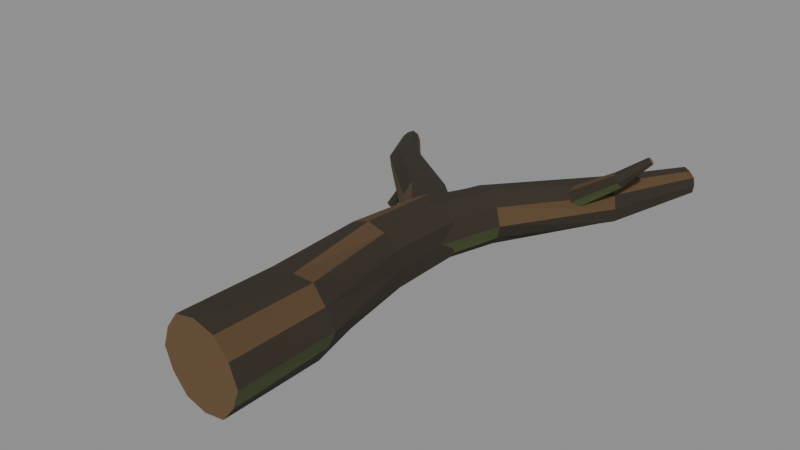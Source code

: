 # Source: wood_006a_forked_fallen_log.blend  (saved by Blender 5.2.45; exported with 4.5.12 LTS)
import bpy
from mathutils import Matrix  # noqa: F401  (used for matrix-valued properties, if any)

bpy.ops.wm.read_factory_settings(use_empty=True)
scene = bpy.context.scene
scene.name = 'Scene'

# ---- materials (node trees are filled in below, after node groups)
mat_mat__wood_dark_bark = bpy.data.materials.new('mat__wood_dark_bark')
mat_mat__wood_dark_bark.diffuse_color = (0.02956, 0.02217, 0.01298, 1.0)
mat_mat__wood_bark_ochre = bpy.data.materials.new('mat__wood_bark_ochre')
mat_mat__wood_bark_ochre.diffuse_color = (0.09306, 0.05286, 0.02217, 1.0)
mat_mat__wood_warm_break = bpy.data.materials.new('mat__wood_warm_break')
mat_mat__wood_warm_break.diffuse_color = (0.1413, 0.08022, 0.0331, 1.0)
mat_mat__wood_algae_olive = bpy.data.materials.new('mat__wood_algae_olive')
mat_mat__wood_algae_olive.diffuse_color = (0.06125, 0.08228, 0.02416, 1.0)

# ---- material node trees
mat_mat__wood_dark_bark.use_nodes = True; mat_mat__wood_dark_bark.node_tree.nodes.clear()
_N = mat_mat__wood_dark_bark.node_tree.nodes; _L = mat_mat__wood_dark_bark.node_tree.links
n0 = _N.new('ShaderNodeBsdfPrincipled'); n0.name = 'Principled BSDF'; n0.location = (-200, 100)
n0.inputs[0].default_value = (0.02956, 0.02217, 0.01298, 1.0)
n0.inputs[2].default_value = 0.94
n0.inputs[10].default_value = 0.005
n1 = _N.new('ShaderNodeOutputMaterial'); n1.name = 'Material Output'; n1.location = (200, 100)
_L.new(n0.outputs[0], n1.inputs[0])
n1.is_active_output = True
mat_mat__wood_bark_ochre.use_nodes = True; mat_mat__wood_bark_ochre.node_tree.nodes.clear()
_N = mat_mat__wood_bark_ochre.node_tree.nodes; _L = mat_mat__wood_bark_ochre.node_tree.links
n0 = _N.new('ShaderNodeBsdfPrincipled'); n0.name = 'Principled BSDF'; n0.location = (-200, 100)
n0.inputs[0].default_value = (0.09306, 0.05286, 0.02217, 1.0)
n0.inputs[2].default_value = 0.94
n0.inputs[10].default_value = 0.005
n1 = _N.new('ShaderNodeOutputMaterial'); n1.name = 'Material Output'; n1.location = (200, 100)
_L.new(n0.outputs[0], n1.inputs[0])
n1.is_active_output = True
mat_mat__wood_warm_break.use_nodes = True; mat_mat__wood_warm_break.node_tree.nodes.clear()
_N = mat_mat__wood_warm_break.node_tree.nodes; _L = mat_mat__wood_warm_break.node_tree.links
n0 = _N.new('ShaderNodeBsdfPrincipled'); n0.name = 'Principled BSDF'; n0.location = (-200, 100)
n0.inputs[0].default_value = (0.1413, 0.08022, 0.0331, 1.0)
n0.inputs[2].default_value = 0.94
n0.inputs[10].default_value = 0.005
n1 = _N.new('ShaderNodeOutputMaterial'); n1.name = 'Material Output'; n1.location = (200, 100)
_L.new(n0.outputs[0], n1.inputs[0])
n1.is_active_output = True
mat_mat__wood_algae_olive.use_nodes = True; mat_mat__wood_algae_olive.node_tree.nodes.clear()
_N = mat_mat__wood_algae_olive.node_tree.nodes; _L = mat_mat__wood_algae_olive.node_tree.links
n0 = _N.new('ShaderNodeBsdfPrincipled'); n0.name = 'Principled BSDF'; n0.location = (-200, 100)
n0.inputs[0].default_value = (0.06125, 0.08228, 0.02416, 1.0)
n0.inputs[2].default_value = 0.94
n0.inputs[10].default_value = 0.005
n1 = _N.new('ShaderNodeOutputMaterial'); n1.name = 'Material Output'; n1.location = (200, 100)
_L.new(n0.outputs[0], n1.inputs[0])
n1.is_active_output = True

# ---- meshes
me_wood_006a_forked_fallen_log__mesh = bpy.data.meshes.new('wood_006a_forked_fallen_log__mesh')
me_wood_006a_forked_fallen_log__mesh.from_pydata([(0.9615, -6.355, 0.8184), (0.7811, -6.331, 0.3673), (0.4777, -6.303, -0.007556), (0.001547, -6.273, -0.1077), (-0.47, -6.249, 0.000955), (-0.782, -6.242, 0.366), (-0.9295, -6.247, 0.8184), (-0.769, -6.269, 1.262), (-0.4771, -6.297, 1.643), (-0.001565, -6.327, 1.755), (0.4761, -6.351, 1.646), (0.7984, -6.359, 1.28), (1.036, -4.179, 0.88), (0.8329, -4.167, 0.4684), (0.582, -4.158, 0.079), (0.1193, -4.168, 0.06409), (-0.3427, -4.18, 0.08027), (-0.603, -4.201, 0.463), (-0.801, -4.221, 0.88), (-0.585, -4.232, 1.287), (-0.3425, -4.242, 1.682), (0.1207, -4.232, 1.694), (0.5844, -4.22, 1.683), (0.8293, -4.199, 1.289), (0.6349, -1.996, 0.9856), (0.6006, -1.975, 0.5816), (0.2695, -1.965, 0.3461), (-0.1002, -1.958, 0.1809), (-0.4721, -1.969, 0.3423), (-0.8063, -1.983, 0.5784), (-0.8472, -2.004, 0.9856), (-0.779, -2.024, 1.377), (-0.4759, -2.036, 1.636), (-0.09979, -2.04, 1.766), (0.2795, -2.032, 1.642), (0.5825, -2.017, 1.379), (0.7559, -0.5346, 1.074), (0.7358, -0.5111, 0.7056), (0.4339, -0.4604, 0.4986), (0.1052, -0.4096, 0.3502), (-0.2271, -0.375, 0.496), (-0.5151, -0.3503, 0.7146), (-0.568, -0.3638, 1.074), (-0.5183, -0.3905, 1.431), (-0.229, -0.4397, 1.64), (0.0947, -0.4911, 1.81), (0.4184, -0.523, 1.636), (0.7214, -0.5508, 1.436), (0.7165, -0.8922, 1.074), (0.5821, -0.83, 0.6999), (0.2981, -0.7118, 0.4368), (-0.07723, -0.5652, 0.4707), (-0.405, -0.4416, 0.6768), (-0.4897, -0.4183, 1.074), (-0.4126, -0.4586, 1.471), (-0.09874, -0.588, 1.713), (0.2899, -0.7408, 1.72), (0.5796, -0.8479, 1.45), (1.178, 0.3923, 1.109), (1.044, 0.4998, 0.7701), (0.8251, 0.6611, 0.5097), (0.5152, 0.8684, 0.5615), (0.2256, 1.056, 0.729), (0.1722, 1.074, 1.109), (0.2092, 1.03, 1.488), (0.4919, 0.8303, 1.65), (0.801, 0.6173, 1.722), (1.023, 0.4808, 1.442), (2.633, 2.293, 1.232), (2.608, 2.326, 0.9362), (2.395, 2.483, 0.7949), (2.155, 2.654, 0.7637), (1.964, 2.779, 0.9559), (1.869, 2.831, 1.232), (1.955, 2.756, 1.504), (2.134, 2.62, 1.693), (2.375, 2.452, 1.673), (2.576, 2.318, 1.512), (3.389, 4.18, 1.294), (3.359, 4.2, 1.125), (3.227, 4.27, 1.042), (3.074, 4.348, 1.02), (2.961, 4.4, 1.139), (2.892, 4.43, 1.294), (2.951, 4.395, 1.454), (3.064, 4.334, 1.578), (3.221, 4.255, 1.55), (3.359, 4.188, 1.466), (0.5742, -0.1512, 1.056), (0.4579, -0.2678, 0.6741), (0.1949, -0.4996, 0.4607), (-0.1155, -0.7567, 0.5402), (-0.3386, -0.9293, 0.8451), (-0.3289, -0.9008, 1.258), (-0.146, -0.7309, 1.583), (0.1658, -0.4653, 1.651), (0.4484, -0.2376, 1.448), (-0.4222, 0.9071, 1.003), (-0.5263, 0.7748, 0.6903), (-0.7122, 0.5661, 0.4693), (-0.9534, 0.3281, 0.5805), (-1.148, 0.1482, 0.8182), (-1.12, 0.2056, 1.166), (-1.008, 0.3454, 1.47), (-0.7613, 0.5981, 1.473), (-0.5238, 0.8316, 1.352), (-2.39, 2.368, 0.836), (-2.411, 2.318, 0.5851), (-2.578, 2.149, 0.4831), (-2.766, 1.977, 0.5054), (-2.881, 1.896, 0.716), (-2.918, 1.893, 0.9665), (-2.8, 2.026, 1.152), (-2.621, 2.2, 1.207), (-2.454, 2.338, 1.071), (-3.521, 3.734, 0.616), (-3.541, 3.701, 0.479), (-3.642, 3.62, 0.4143), (-3.763, 3.537, 0.4249), (-3.839, 3.503, 0.5464), (-3.86, 3.509, 0.6905), (-3.779, 3.58, 0.7873), (-3.669, 3.664, 0.8356), (-3.569, 3.72, 0.7436), (1.659, 1.516, 1.214), (1.749, 1.643, 1.045), (1.741, 1.87, 0.989), (1.621, 2.019, 1.122), (1.499, 1.999, 1.309), (1.462, 1.808, 1.42), (1.525, 1.592, 1.39), (2.854, 1.841, 2.024), (2.906, 1.94, 1.917), (2.893, 2.088, 1.878), (2.803, 2.174, 1.966), (2.712, 2.17, 2.09), (2.704, 2.03, 2.154), (2.753, 1.884, 2.143), (3.34, 2.192, 2.482), (3.366, 2.231, 2.432), (3.342, 2.295, 2.425), (3.296, 2.337, 2.454), (3.259, 2.314, 2.507), (3.253, 2.255, 2.544), (3.293, 2.199, 2.53), (-1.853, 1.773, 0.9504), (-1.662, 1.718, 0.8192), (-1.57, 1.497, 0.8158), (-1.678, 1.333, 0.9504), (-1.871, 1.375, 1.088), (-1.956, 1.603, 1.083), (-2.429, 1.388, 0.14), (-2.357, 1.361, 0.09223), (-2.319, 1.28, 0.08817), (-2.363, 1.221, 0.14), (-2.435, 1.233, 0.1928), (-2.461, 1.318, 0.1868)], [], [(0, 1, 13, 12), (1, 2, 14, 13), (2, 3, 15, 14), (3, 4, 16, 15), (4, 5, 17, 16), (5, 6, 18, 17), (6, 7, 19, 18), (7, 8, 20, 19), (8, 9, 21, 20), (9, 10, 22, 21), (10, 11, 23, 22), (11, 0, 12, 23), (12, 13, 25, 24), (13, 14, 26, 25), (14, 15, 27, 26), (15, 16, 28, 27), (16, 17, 29, 28), (17, 18, 30, 29), (18, 19, 31, 30), (19, 20, 32, 31), (20, 21, 33, 32), (21, 22, 34, 33), (22, 23, 35, 34), (23, 12, 24, 35), (24, 25, 37, 36), (25, 26, 38, 37), (26, 27, 39, 38), (27, 28, 40, 39), (28, 29, 41, 40), (29, 30, 42, 41), (30, 31, 43, 42), (31, 32, 44, 43), (32, 33, 45, 44), (33, 34, 46, 45), (34, 35, 47, 46), (35, 24, 36, 47), (11, 10, 9, 8, 7, 6, 5, 4, 3, 2, 1, 0), (36, 37, 38, 39, 40, 41, 42, 43, 44, 45, 46, 47), (48, 49, 59, 58), (49, 50, 60, 59), (50, 51, 61, 60), (51, 52, 62, 61), (52, 53, 63, 62), (53, 54, 64, 63), (54, 55, 65, 64), (55, 56, 66, 65), (56, 57, 67, 66), (57, 48, 58, 67), (58, 59, 69, 68), (59, 60, 70, 69), (60, 61, 71, 70), (61, 62, 72, 71), (62, 63, 73, 72), (63, 64, 74, 73), (64, 65, 75, 74), (65, 66, 76, 75), (66, 67, 77, 76), (67, 58, 68, 77), (68, 69, 79, 78), (69, 70, 80, 79), (70, 71, 81, 80), (71, 72, 82, 81), (72, 73, 83, 82), (73, 74, 84, 83), (74, 75, 85, 84), (75, 76, 86, 85), (76, 77, 87, 86), (77, 68, 78, 87), (57, 56, 55, 54, 53, 52, 51, 50, 49, 48), (78, 79, 80, 81, 82, 83, 84, 85, 86, 87), (88, 89, 98, 97), (89, 90, 99, 98), (90, 91, 100, 99), (91, 92, 101, 100), (92, 93, 102, 101), (93, 94, 103, 102), (94, 95, 104, 103), (95, 96, 105, 104), (96, 88, 97, 105), (97, 98, 107, 106), (98, 99, 108, 107), (99, 100, 109, 108), (100, 101, 110, 109), (101, 102, 111, 110), (102, 103, 112, 111), (103, 104, 113, 112), (104, 105, 114, 113), (105, 97, 106, 114), (106, 107, 116, 115), (107, 108, 117, 116), (108, 109, 118, 117), (109, 110, 119, 118), (110, 111, 120, 119), (111, 112, 121, 120), (112, 113, 122, 121), (113, 114, 123, 122), (114, 106, 115, 123), (96, 95, 94, 93, 92, 91, 90, 89, 88), (115, 116, 117, 118, 119, 120, 121, 122, 123), (124, 125, 132, 131), (125, 126, 133, 132), (126, 127, 134, 133), (127, 128, 135, 134), (128, 129, 136, 135), (129, 130, 137, 136), (130, 124, 131, 137), (131, 132, 139, 138), (132, 133, 140, 139), (133, 134, 141, 140), (134, 135, 142, 141), (135, 136, 143, 142), (136, 137, 144, 143), (137, 131, 138, 144), (130, 129, 128, 127, 126, 125, 124), (138, 139, 140, 141, 142, 143, 144), (145, 146, 152, 151), (146, 147, 153, 152), (147, 148, 154, 153), (148, 149, 155, 154), (149, 150, 156, 155), (150, 145, 151, 156), (150, 149, 148, 147, 146, 145), (151, 152, 153, 154, 155, 156)])
me_wood_006a_forked_fallen_log__mesh.polygons.foreach_set('material_index', [3, 0, 0, 0, 0, 1, 0, 0, 0, 0, 1, 0, 0, 0, 0, 0, 1, 0, 0, 0, 0, 1, 0, 0, 0, 0, 0, 1, 0, 0, 0, 0, 1, 0, 0, 0, 2, 2, 3, 0, 0, 0, 0, 1, 0, 0, 0, 0, 0, 0, 0, 0, 1, 0, 0, 0, 0, 1, 0, 0, 0, 1, 0, 0, 0, 0, 1, 0, 2, 2, 3, 0, 0, 0, 0, 1, 0, 0, 0, 0, 0, 0, 0, 1, 0, 0, 0, 0, 0, 0, 0, 1, 0, 0, 0, 0, 1, 2, 2, 3, 0, 0, 0, 0, 1, 0, 0, 0, 0, 0, 1, 0, 0, 2, 2, 3, 0, 0, 0, 0, 1, 2, 2])
me_wood_006a_forked_fallen_log__mesh.materials.append(mat_mat__wood_dark_bark)
me_wood_006a_forked_fallen_log__mesh.materials.append(mat_mat__wood_bark_ochre)
me_wood_006a_forked_fallen_log__mesh.materials.append(mat_mat__wood_warm_break)
me_wood_006a_forked_fallen_log__mesh.materials.append(mat_mat__wood_algae_olive)
me_wood_006a_forked_fallen_log__mesh.update()

# ---- objects
ob_wood_006a_forked_fallen_log__mesh = bpy.data.objects.new('wood_006a_forked_fallen_log__mesh', me_wood_006a_forked_fallen_log__mesh)

# ---- transforms, parenting, visibility, modifiers, constraints
ob_wood_006a_forked_fallen_log__mesh.location = (0.0, 0.0, 0.0)

# ---- collection membership
scene.collection.objects.link(ob_wood_006a_forked_fallen_log__mesh)

# ---- scene / render settings (as saved in the file)
scene.frame_start = 1; scene.frame_end = 250; scene.frame_set(1)
scene.render.engine = 'BLENDER_EEVEE_NEXT'
scene.render.bake_bias = 0.0
scene.render.bake_samples = 0
scene.render.compositor_device = 'GPU'
scene.eevee.use_volume_custom_range = False
scene.eevee.fast_gi_thickness_near = 0.1
scene.eevee.fast_gi_thickness_far = 0.0
scene.eevee.ray_tracing_options.screen_trace_thickness = 0.1
bpy.context.view_layer.update()

# ---- added for rendering (the .blend has no active camera and no usable light): camera, sun + grey world if the file has none
cam_auto = bpy.data.cameras.new('AutoCamera')
cam_auto.lens = 50.0
cam_auto.sensor_width = 36.0
cam_auto.clip_end = 1000.0
ob_auto_camera = bpy.data.objects.new('AutoCamera', cam_auto)
scene.collection.objects.link(ob_auto_camera)
ob_auto_camera.location = (12.0383, -15.6931, 11.0372)
ob_auto_camera.rotation_euler = (1.09748, -7.21219e-08, 0.694738)
scene.camera = ob_auto_camera
light_auto_sun = bpy.data.lights.new('AutoSun', 'SUN')
light_auto_sun.energy = 3.0
light_auto_sun.angle = 0.0523599
ob_auto_sun = bpy.data.objects.new('AutoSun', light_auto_sun)
scene.collection.objects.link(ob_auto_sun)
ob_auto_sun.rotation_euler = (0.872665, 0.174533, 0.523599)
if scene.world is None:
    world_auto = bpy.data.worlds.new('AutoWorld')
    world_auto.color = (0.3, 0.3, 0.3)
    scene.world = world_auto
bpy.context.view_layer.update()
